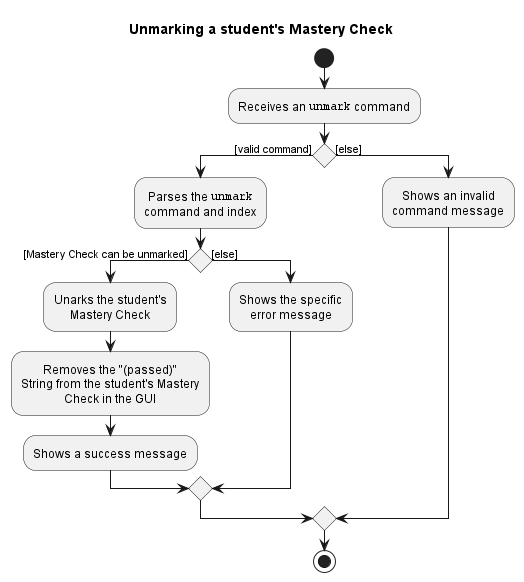

The diagram above was rendered by PlantUML. Its source (embedded in the PNG):
@startuml

!include style.puml
title Unmarking a student's Mastery Check

start

:Receives an ""unmark"" command;

if () then ([valid command])
    :Parses the ""unmark""
    command and index;

    if () then ([Mastery Check can be unmarked])

    :Unarks the student's
    Mastery Check;

    :Removes the "(passed)"
    String from the student's Mastery
    Check in the GUI;

    :Shows a success message;

    else ([else])

    :Shows the specific
    error message;

    endif

else ([else])

    :Shows an invalid
    command message;

endif

stop

@enduml